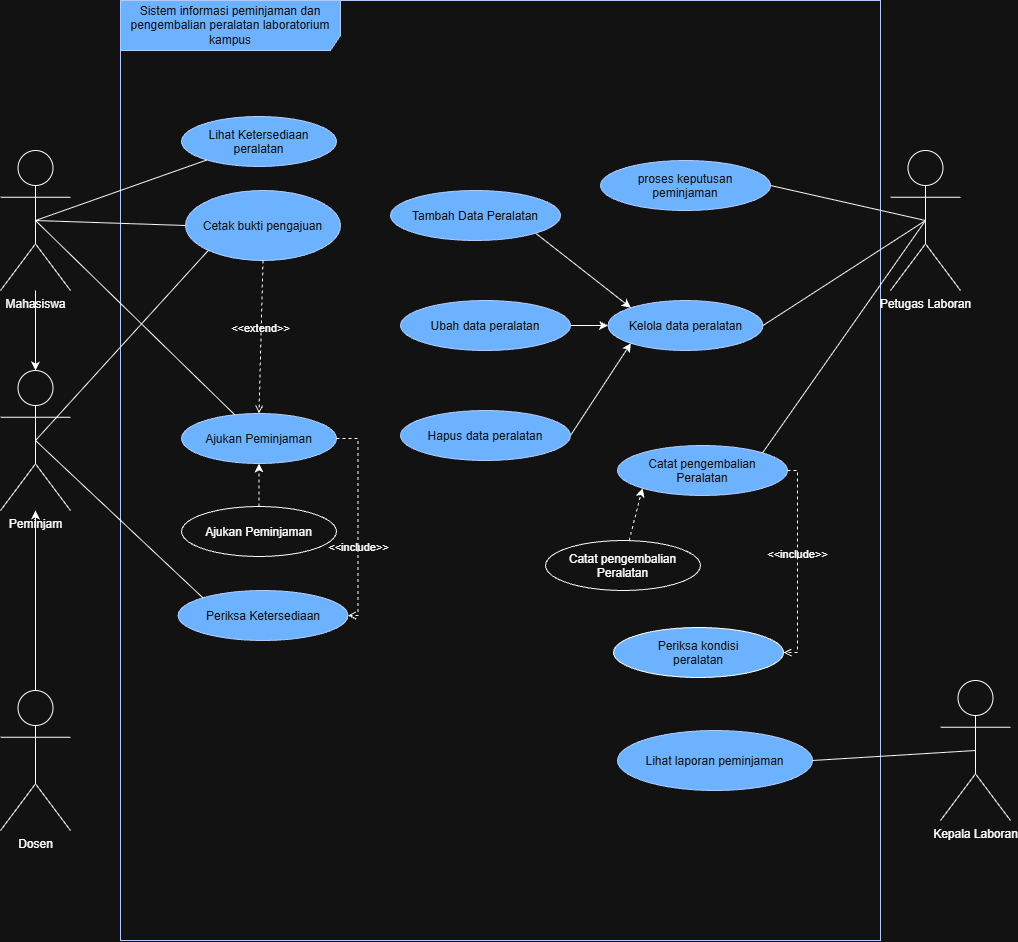

The diagram above was exported from draw.io. Its source (the exported page's mxGraphModel, read from the mxfile embedded in the PNG):
<mxGraphModel dx="1431" dy="732" grid="0" gridSize="10" guides="1" tooltips="1" connect="1" arrows="1" fold="1" page="0" pageScale="1" pageWidth="827" pageHeight="1169" math="0" shadow="0">
  <root>
    <mxCell id="0" />
    <mxCell id="1" parent="0" />
    <mxCell id="sotSkOIPMnTBspDKGibK-1" parent="1" style="shape=umlFrame;whiteSpace=wrap;html=1;pointerEvents=0;recursiveResize=0;container=1;collapsible=0;width=220;height=50;fillColor=#0050ef;fontColor=#ffffff;strokeColor=#001DBC;" value="Sistem informasi peminjaman dan pengembalian peralatan laboratorium kampus" vertex="1">
      <mxGeometry height="940" width="760" x="160" y="180" as="geometry" />
    </mxCell>
    <mxCell id="sotSkOIPMnTBspDKGibK-6" parent="sotSkOIPMnTBspDKGibK-1" style="ellipse;whiteSpace=wrap;html=1;shapeInside=1;fillColor=#0050ef;fontColor=#ffffff;strokeColor=#001DBC;" value="Ajukan Peminjaman" vertex="1">
      <mxGeometry height="50" width="155" x="61" y="413" as="geometry" />
    </mxCell>
    <mxCell id="sotSkOIPMnTBspDKGibK-7" parent="sotSkOIPMnTBspDKGibK-1" style="ellipse;whiteSpace=wrap;html=1;shapeInside=1;fillColor=#0050ef;fontColor=#ffffff;strokeColor=#001DBC;" value="Periksa Ketersediaan" vertex="1">
      <mxGeometry height="50" width="170" x="57.5" y="590" as="geometry" />
    </mxCell>
    <mxCell id="pUZOt0HSZccSAt8hS3zi-1" parent="sotSkOIPMnTBspDKGibK-1" style="ellipse;whiteSpace=wrap;html=1;shapeInside=1;fillColor=#0050ef;fontColor=#ffffff;strokeColor=#001DBC;" value="Cetak bukti pengajuan" vertex="1">
      <mxGeometry height="70" width="155" x="65" y="190" as="geometry" />
    </mxCell>
    <mxCell id="pUZOt0HSZccSAt8hS3zi-2" parent="sotSkOIPMnTBspDKGibK-1" style="ellipse;whiteSpace=wrap;html=1;shapeInside=1;fillColor=#0050ef;fontColor=#ffffff;strokeColor=#001DBC;" value="proses keputusan peminjaman" vertex="1">
      <mxGeometry height="50" width="170" x="480" y="160" as="geometry" />
    </mxCell>
    <mxCell id="pUZOt0HSZccSAt8hS3zi-4" parent="sotSkOIPMnTBspDKGibK-1" style="ellipse;whiteSpace=wrap;html=1;shapeInside=1;fillColor=#0050ef;fontColor=#ffffff;strokeColor=#001DBC;" value="Lihat laporan peminjaman" vertex="1">
      <mxGeometry height="60" width="195" x="497" y="730" as="geometry" />
    </mxCell>
    <mxCell id="pUZOt0HSZccSAt8hS3zi-5" parent="sotSkOIPMnTBspDKGibK-1" style="ellipse;whiteSpace=wrap;html=1;shapeInside=1;fillColor=#0050ef;fontColor=#ffffff;strokeColor=#001DBC;" value="Kelola data peralatan" vertex="1">
      <mxGeometry height="50" width="155" x="487.5" y="300" as="geometry" />
    </mxCell>
    <mxCell id="pUZOt0HSZccSAt8hS3zi-6" parent="sotSkOIPMnTBspDKGibK-1" style="ellipse;whiteSpace=wrap;html=1;shapeInside=1;fillColor=#0050ef;fontColor=#ffffff;strokeColor=#001DBC;" value="Lihat Ketersediaan peralatan" vertex="1">
      <mxGeometry height="50" width="155" x="61" y="116" as="geometry" />
    </mxCell>
    <mxCell id="pUZOt0HSZccSAt8hS3zi-19" edge="1" parent="sotSkOIPMnTBspDKGibK-1" source="pUZOt0HSZccSAt8hS3zi-1" style="html=1;verticalAlign=bottom;labelBackgroundColor=none;endArrow=open;endFill=0;dashed=1;rounded=0;entryX=0.5;entryY=0;entryDx=0;entryDy=0;exitX=0.5;exitY=1;exitDx=0;exitDy=0;" target="sotSkOIPMnTBspDKGibK-6" value="&amp;lt;&amp;lt;extend&amp;gt;&amp;gt;">
      <mxGeometry relative="1" width="160" as="geometry">
        <mxPoint x="105" y="420" as="sourcePoint" />
        <mxPoint x="265" y="420" as="targetPoint" />
      </mxGeometry>
    </mxCell>
    <mxCell id="pUZOt0HSZccSAt8hS3zi-20" edge="1" parent="sotSkOIPMnTBspDKGibK-1" source="sotSkOIPMnTBspDKGibK-6" style="html=1;verticalAlign=bottom;labelBackgroundColor=none;endArrow=open;endFill=0;dashed=1;rounded=0;exitX=1;exitY=0.5;exitDx=0;exitDy=0;edgeStyle=orthogonalEdgeStyle;entryX=1;entryY=0.5;entryDx=0;entryDy=0;" target="sotSkOIPMnTBspDKGibK-7" value="&amp;lt;&amp;lt;include&amp;gt;&amp;gt;">
      <mxGeometry relative="1" width="160" x="0.3323" as="geometry">
        <mxPoint x="175" y="310" as="sourcePoint" />
        <mxPoint x="335" y="310" as="targetPoint" />
      </mxGeometry>
    </mxCell>
    <mxCell id="r_6dE6mQAd3vEYvp1jI7-18" edge="1" parent="sotSkOIPMnTBspDKGibK-1" source="r_6dE6mQAd3vEYvp1jI7-1" style="rounded=0;orthogonalLoop=1;jettySize=auto;html=1;exitX=1;exitY=1;exitDx=0;exitDy=0;entryX=0;entryY=0;entryDx=0;entryDy=0;" target="pUZOt0HSZccSAt8hS3zi-5">
      <mxGeometry relative="1" as="geometry" />
    </mxCell>
    <mxCell id="r_6dE6mQAd3vEYvp1jI7-1" parent="sotSkOIPMnTBspDKGibK-1" style="ellipse;whiteSpace=wrap;html=1;shapeInside=1;fillColor=#0050ef;fontColor=#ffffff;strokeColor=#001DBC;" value="Tambah Data Peralatan&lt;div&gt;&lt;br/&gt;&lt;/div&gt;" vertex="1">
      <mxGeometry height="50" width="170" x="270" y="190" as="geometry" />
    </mxCell>
    <mxCell id="r_6dE6mQAd3vEYvp1jI7-20" edge="1" parent="sotSkOIPMnTBspDKGibK-1" source="r_6dE6mQAd3vEYvp1jI7-15" style="rounded=0;orthogonalLoop=1;jettySize=auto;html=1;exitX=1;exitY=0.5;exitDx=0;exitDy=0;entryX=0;entryY=0.5;entryDx=0;entryDy=0;" target="pUZOt0HSZccSAt8hS3zi-5">
      <mxGeometry relative="1" as="geometry" />
    </mxCell>
    <mxCell id="r_6dE6mQAd3vEYvp1jI7-15" parent="sotSkOIPMnTBspDKGibK-1" style="ellipse;whiteSpace=wrap;html=1;shapeInside=1;fillColor=#0050ef;fontColor=#ffffff;strokeColor=#001DBC;" value="Ubah data peralatan" vertex="1">
      <mxGeometry height="50" width="170" x="280" y="300" as="geometry" />
    </mxCell>
    <mxCell id="r_6dE6mQAd3vEYvp1jI7-21" edge="1" parent="sotSkOIPMnTBspDKGibK-1" source="r_6dE6mQAd3vEYvp1jI7-16" style="rounded=0;orthogonalLoop=1;jettySize=auto;html=1;exitX=1;exitY=0.5;exitDx=0;exitDy=0;entryX=0;entryY=1;entryDx=0;entryDy=0;" target="pUZOt0HSZccSAt8hS3zi-5">
      <mxGeometry relative="1" as="geometry" />
    </mxCell>
    <mxCell id="r_6dE6mQAd3vEYvp1jI7-16" parent="sotSkOIPMnTBspDKGibK-1" style="ellipse;whiteSpace=wrap;html=1;shapeInside=1;fillColor=#0050ef;fontColor=#ffffff;strokeColor=#001DBC;" value="Hapus data peralatan" vertex="1">
      <mxGeometry height="50" width="170" x="280" y="410" as="geometry" />
    </mxCell>
    <mxCell id="r_6dE6mQAd3vEYvp1jI7-22" parent="sotSkOIPMnTBspDKGibK-1" style="ellipse;whiteSpace=wrap;html=1;shapeInside=1;fillColor=#0050ef;fontColor=#ffffff;strokeColor=#001DBC;" value="Catat pengembalian Peralatan" vertex="1">
      <mxGeometry height="50" width="170" x="497" y="445" as="geometry" />
    </mxCell>
    <mxCell id="r_6dE6mQAd3vEYvp1jI7-23" parent="sotSkOIPMnTBspDKGibK-1" style="ellipse;whiteSpace=wrap;html=1;shapeInside=1;fillColor=#0050ef;fontColor=#ffffff;strokeColor=default;gradientColor=none;strokeWidth=1;" value="Periksa kondisi peralatan" vertex="1">
      <mxGeometry height="50" width="170" x="493" y="627" as="geometry" />
    </mxCell>
    <mxCell id="r_6dE6mQAd3vEYvp1jI7-25" edge="1" parent="sotSkOIPMnTBspDKGibK-1" source="r_6dE6mQAd3vEYvp1jI7-22" style="html=1;verticalAlign=bottom;labelBackgroundColor=none;endArrow=open;endFill=0;dashed=1;rounded=0;entryX=1;entryY=0.5;entryDx=0;entryDy=0;exitX=1;exitY=0.5;exitDx=0;exitDy=0;edgeStyle=orthogonalEdgeStyle;" target="r_6dE6mQAd3vEYvp1jI7-23" value="&amp;lt;&amp;lt;include&amp;gt;&amp;gt;">
      <mxGeometry relative="1" width="160" as="geometry">
        <mxPoint x="480" y="510" as="sourcePoint" />
        <mxPoint x="640" y="510" as="targetPoint" />
      </mxGeometry>
    </mxCell>
    <mxCell id="r_6dE6mQAd3vEYvp1jI7-30" parent="sotSkOIPMnTBspDKGibK-1" style="ellipse;whiteSpace=wrap;html=1;shapeInside=1;" value="Ajukan Peminjaman" vertex="1">
      <mxGeometry height="50" width="155" x="61" y="506" as="geometry" />
    </mxCell>
    <mxCell id="r_6dE6mQAd3vEYvp1jI7-32" edge="1" parent="sotSkOIPMnTBspDKGibK-1" source="r_6dE6mQAd3vEYvp1jI7-30" style="endArrow=classic;dashed=1;html=1;rounded=0;entryX=0.5;entryY=1;entryDx=0;entryDy=0;endFill=1;" target="sotSkOIPMnTBspDKGibK-6" value="">
      <mxGeometry height="50" relative="1" width="50" as="geometry">
        <mxPoint x="209" y="620" as="sourcePoint" />
        <mxPoint x="259" y="570" as="targetPoint" />
      </mxGeometry>
    </mxCell>
    <mxCell id="r_6dE6mQAd3vEYvp1jI7-33" parent="sotSkOIPMnTBspDKGibK-1" style="ellipse;whiteSpace=wrap;html=1;shapeInside=1;" value="Catat pengembalian Peralatan" vertex="1">
      <mxGeometry height="50" width="155" x="425" y="540" as="geometry" />
    </mxCell>
    <mxCell id="r_6dE6mQAd3vEYvp1jI7-34" edge="1" parent="sotSkOIPMnTBspDKGibK-1" source="r_6dE6mQAd3vEYvp1jI7-33" style="endArrow=classic;dashed=1;html=1;rounded=0;entryX=0;entryY=1;entryDx=0;entryDy=0;endFill=1;" target="r_6dE6mQAd3vEYvp1jI7-22" value="">
      <mxGeometry height="50" relative="1" width="50" as="geometry">
        <mxPoint x="209" y="533" as="sourcePoint" />
        <mxPoint x="259" y="483" as="targetPoint" />
      </mxGeometry>
    </mxCell>
    <mxCell id="sotSkOIPMnTBspDKGibK-8" edge="1" parent="1" source="sotSkOIPMnTBspDKGibK-2" style="rounded=0;orthogonalLoop=1;jettySize=auto;html=1;endArrow=none;endFill=0;exitX=0.5;exitY=0.5;exitDx=0;exitDy=0;exitPerimeter=0;" target="sotSkOIPMnTBspDKGibK-6" value="">
      <mxGeometry relative="1" as="geometry" />
    </mxCell>
    <mxCell id="pUZOt0HSZccSAt8hS3zi-9" edge="1" parent="1" source="sotSkOIPMnTBspDKGibK-2" style="rounded=0;orthogonalLoop=1;jettySize=auto;html=1;exitX=0.5;exitY=0.5;exitDx=0;exitDy=0;exitPerimeter=0;endArrow=none;endFill=0;" target="pUZOt0HSZccSAt8hS3zi-6">
      <mxGeometry relative="1" as="geometry" />
    </mxCell>
    <mxCell id="pUZOt0HSZccSAt8hS3zi-14" edge="1" parent="1" source="sotSkOIPMnTBspDKGibK-2" style="rounded=0;orthogonalLoop=1;jettySize=auto;html=1;exitX=0.5;exitY=0.5;exitDx=0;exitDy=0;exitPerimeter=0;entryX=0;entryY=0.5;entryDx=0;entryDy=0;endArrow=none;endFill=0;" target="pUZOt0HSZccSAt8hS3zi-1">
      <mxGeometry relative="1" as="geometry" />
    </mxCell>
    <mxCell id="r_6dE6mQAd3vEYvp1jI7-8" edge="1" parent="1" source="sotSkOIPMnTBspDKGibK-2" style="edgeStyle=orthogonalEdgeStyle;rounded=0;orthogonalLoop=1;jettySize=auto;html=1;" target="r_6dE6mQAd3vEYvp1jI7-7" value="">
      <mxGeometry relative="1" as="geometry" />
    </mxCell>
    <mxCell id="sotSkOIPMnTBspDKGibK-2" parent="1" style="shape=umlActor;verticalLabelPosition=bottom;verticalAlign=top;html=1;" value="Mahasiswa" vertex="1">
      <mxGeometry height="140" width="70" x="40" y="330" as="geometry" />
    </mxCell>
    <mxCell id="pUZOt0HSZccSAt8hS3zi-8" edge="1" parent="1" source="sotSkOIPMnTBspDKGibK-5" style="rounded=0;orthogonalLoop=1;jettySize=auto;html=1;exitX=0.5;exitY=0.5;exitDx=0;exitDy=0;exitPerimeter=0;entryX=1;entryY=0.5;entryDx=0;entryDy=0;endArrow=none;endFill=0;" target="pUZOt0HSZccSAt8hS3zi-5">
      <mxGeometry relative="1" as="geometry" />
    </mxCell>
    <mxCell id="pUZOt0HSZccSAt8hS3zi-15" edge="1" parent="1" source="sotSkOIPMnTBspDKGibK-5" style="rounded=0;orthogonalLoop=1;jettySize=auto;html=1;exitX=0.5;exitY=0.5;exitDx=0;exitDy=0;exitPerimeter=0;entryX=1;entryY=0.5;entryDx=0;entryDy=0;endArrow=none;endFill=0;" target="pUZOt0HSZccSAt8hS3zi-2">
      <mxGeometry relative="1" as="geometry" />
    </mxCell>
    <mxCell id="r_6dE6mQAd3vEYvp1jI7-24" edge="1" parent="1" source="sotSkOIPMnTBspDKGibK-5" style="rounded=0;orthogonalLoop=1;jettySize=auto;html=1;exitX=0.5;exitY=0.5;exitDx=0;exitDy=0;exitPerimeter=0;entryX=1;entryY=0;entryDx=0;entryDy=0;endArrow=none;endFill=0;" target="r_6dE6mQAd3vEYvp1jI7-22">
      <mxGeometry relative="1" as="geometry" />
    </mxCell>
    <mxCell id="sotSkOIPMnTBspDKGibK-5" parent="1" style="shape=umlActor;verticalLabelPosition=bottom;verticalAlign=top;html=1;" value="Petugas Laboran" vertex="1">
      <mxGeometry height="140" width="70" x="930" y="330" as="geometry" />
    </mxCell>
    <mxCell id="pUZOt0HSZccSAt8hS3zi-16" edge="1" parent="1" source="pUZOt0HSZccSAt8hS3zi-13" style="rounded=0;orthogonalLoop=1;jettySize=auto;html=1;exitX=0.5;exitY=0.5;exitDx=0;exitDy=0;exitPerimeter=0;entryX=1;entryY=0.5;entryDx=0;entryDy=0;endArrow=none;endFill=0;" target="pUZOt0HSZccSAt8hS3zi-4">
      <mxGeometry relative="1" as="geometry" />
    </mxCell>
    <mxCell id="pUZOt0HSZccSAt8hS3zi-13" parent="1" style="shape=umlActor;verticalLabelPosition=bottom;verticalAlign=top;html=1;" value="Kepala Laboran" vertex="1">
      <mxGeometry height="140" width="70" x="980" y="860" as="geometry" />
    </mxCell>
    <mxCell id="r_6dE6mQAd3vEYvp1jI7-13" edge="1" parent="1" source="r_6dE6mQAd3vEYvp1jI7-7" style="rounded=0;orthogonalLoop=1;jettySize=auto;html=1;exitX=0.5;exitY=0.5;exitDx=0;exitDy=0;exitPerimeter=0;entryX=0;entryY=1;entryDx=0;entryDy=0;endArrow=none;endFill=0;" target="pUZOt0HSZccSAt8hS3zi-1">
      <mxGeometry relative="1" as="geometry" />
    </mxCell>
    <mxCell id="r_6dE6mQAd3vEYvp1jI7-14" edge="1" parent="1" source="r_6dE6mQAd3vEYvp1jI7-7" style="rounded=0;orthogonalLoop=1;jettySize=auto;html=1;exitX=0.5;exitY=0.5;exitDx=0;exitDy=0;exitPerimeter=0;entryX=0;entryY=0;entryDx=0;entryDy=0;endArrow=none;endFill=0;" target="sotSkOIPMnTBspDKGibK-7">
      <mxGeometry relative="1" as="geometry" />
    </mxCell>
    <mxCell id="r_6dE6mQAd3vEYvp1jI7-7" parent="1" style="shape=umlActor;verticalLabelPosition=bottom;verticalAlign=top;html=1;" value="Peminjam" vertex="1">
      <mxGeometry height="140" width="70" x="40" y="550" as="geometry" />
    </mxCell>
    <mxCell id="r_6dE6mQAd3vEYvp1jI7-12" edge="1" parent="1" source="r_6dE6mQAd3vEYvp1jI7-9" style="edgeStyle=orthogonalEdgeStyle;rounded=0;orthogonalLoop=1;jettySize=auto;html=1;exitX=0.5;exitY=0;exitDx=0;exitDy=0;exitPerimeter=0;" target="r_6dE6mQAd3vEYvp1jI7-7">
      <mxGeometry relative="1" as="geometry" />
    </mxCell>
    <mxCell id="r_6dE6mQAd3vEYvp1jI7-9" parent="1" style="shape=umlActor;verticalLabelPosition=bottom;verticalAlign=top;html=1;" value="Dosen&lt;div&gt;&lt;br&gt;&lt;/div&gt;" vertex="1">
      <mxGeometry height="140" width="70" x="40" y="870" as="geometry" />
    </mxCell>
  </root>
</mxGraphModel>